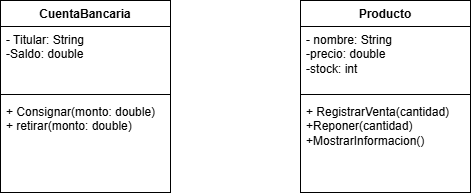

The diagram above was exported from draw.io. Its source (the exported page's mxGraphModel, read from the mxfile embedded in the PNG):
<mxGraphModel dx="1414" dy="777" grid="1" gridSize="10" guides="1" tooltips="1" connect="1" arrows="1" fold="1" page="1" pageScale="1" pageWidth="850" pageHeight="1100" math="0" shadow="0">
  <root>
    <mxCell id="0" />
    <mxCell id="1" parent="0" />
    <mxCell id="EvDdTm64aMz2LxAa_TAM-1" parent="1" style="swimlane;fontStyle=1;align=center;verticalAlign=top;childLayout=stackLayout;horizontal=1;startSize=26;horizontalStack=0;resizeParent=1;resizeParentMax=0;resizeLast=0;collapsible=1;marginBottom=0;whiteSpace=wrap;html=1;" value="CuentaBancaria" vertex="1">
      <mxGeometry height="192" width="170" x="90" y="90" as="geometry" />
    </mxCell>
    <mxCell id="EvDdTm64aMz2LxAa_TAM-2" parent="EvDdTm64aMz2LxAa_TAM-1" style="text;strokeColor=none;fillColor=none;align=left;verticalAlign=top;spacingLeft=4;spacingRight=4;overflow=hidden;rotatable=0;points=[[0,0.5],[1,0.5]];portConstraint=eastwest;whiteSpace=wrap;html=1;" value="- Titular: String&lt;div&gt;-Saldo: double&lt;/div&gt;" vertex="1">
      <mxGeometry height="64" width="170" y="26" as="geometry" />
    </mxCell>
    <mxCell id="EvDdTm64aMz2LxAa_TAM-3" parent="EvDdTm64aMz2LxAa_TAM-1" style="line;strokeWidth=1;fillColor=none;align=left;verticalAlign=middle;spacingTop=-1;spacingLeft=3;spacingRight=3;rotatable=0;labelPosition=right;points=[];portConstraint=eastwest;strokeColor=inherit;" value="" vertex="1">
      <mxGeometry height="8" width="170" y="90" as="geometry" />
    </mxCell>
    <mxCell id="EvDdTm64aMz2LxAa_TAM-4" parent="EvDdTm64aMz2LxAa_TAM-1" style="text;strokeColor=none;fillColor=none;align=left;verticalAlign=top;spacingLeft=4;spacingRight=4;overflow=hidden;rotatable=0;points=[[0,0.5],[1,0.5]];portConstraint=eastwest;whiteSpace=wrap;html=1;" value="+ Consignar(monto: double)&lt;div&gt;+ retirar(monto: double)&lt;/div&gt;" vertex="1">
      <mxGeometry height="94" width="170" y="98" as="geometry" />
    </mxCell>
    <mxCell id="EvDdTm64aMz2LxAa_TAM-5" parent="1" style="swimlane;fontStyle=1;align=center;verticalAlign=top;childLayout=stackLayout;horizontal=1;startSize=26;horizontalStack=0;resizeParent=1;resizeParentMax=0;resizeLast=0;collapsible=1;marginBottom=0;whiteSpace=wrap;html=1;" value="Producto" vertex="1">
      <mxGeometry height="192" width="170" x="390" y="90" as="geometry" />
    </mxCell>
    <mxCell id="EvDdTm64aMz2LxAa_TAM-6" parent="EvDdTm64aMz2LxAa_TAM-5" style="text;strokeColor=none;fillColor=none;align=left;verticalAlign=top;spacingLeft=4;spacingRight=4;overflow=hidden;rotatable=0;points=[[0,0.5],[1,0.5]];portConstraint=eastwest;whiteSpace=wrap;html=1;" value="- nombre: String&lt;div&gt;-precio: double&lt;/div&gt;&lt;div&gt;-stock: int&lt;/div&gt;" vertex="1">
      <mxGeometry height="64" width="170" y="26" as="geometry" />
    </mxCell>
    <mxCell id="EvDdTm64aMz2LxAa_TAM-7" parent="EvDdTm64aMz2LxAa_TAM-5" style="line;strokeWidth=1;fillColor=none;align=left;verticalAlign=middle;spacingTop=-1;spacingLeft=3;spacingRight=3;rotatable=0;labelPosition=right;points=[];portConstraint=eastwest;strokeColor=inherit;" value="" vertex="1">
      <mxGeometry height="8" width="170" y="90" as="geometry" />
    </mxCell>
    <mxCell id="EvDdTm64aMz2LxAa_TAM-8" parent="EvDdTm64aMz2LxAa_TAM-5" style="text;strokeColor=none;fillColor=none;align=left;verticalAlign=top;spacingLeft=4;spacingRight=4;overflow=hidden;rotatable=0;points=[[0,0.5],[1,0.5]];portConstraint=eastwest;whiteSpace=wrap;html=1;" value="+ RegistrarVenta(cantidad)&lt;div&gt;+Reponer(cantidad)&lt;/div&gt;&lt;div&gt;+MostrarInformacion()&lt;/div&gt;" vertex="1">
      <mxGeometry height="94" width="170" y="98" as="geometry" />
    </mxCell>
  </root>
</mxGraphModel>